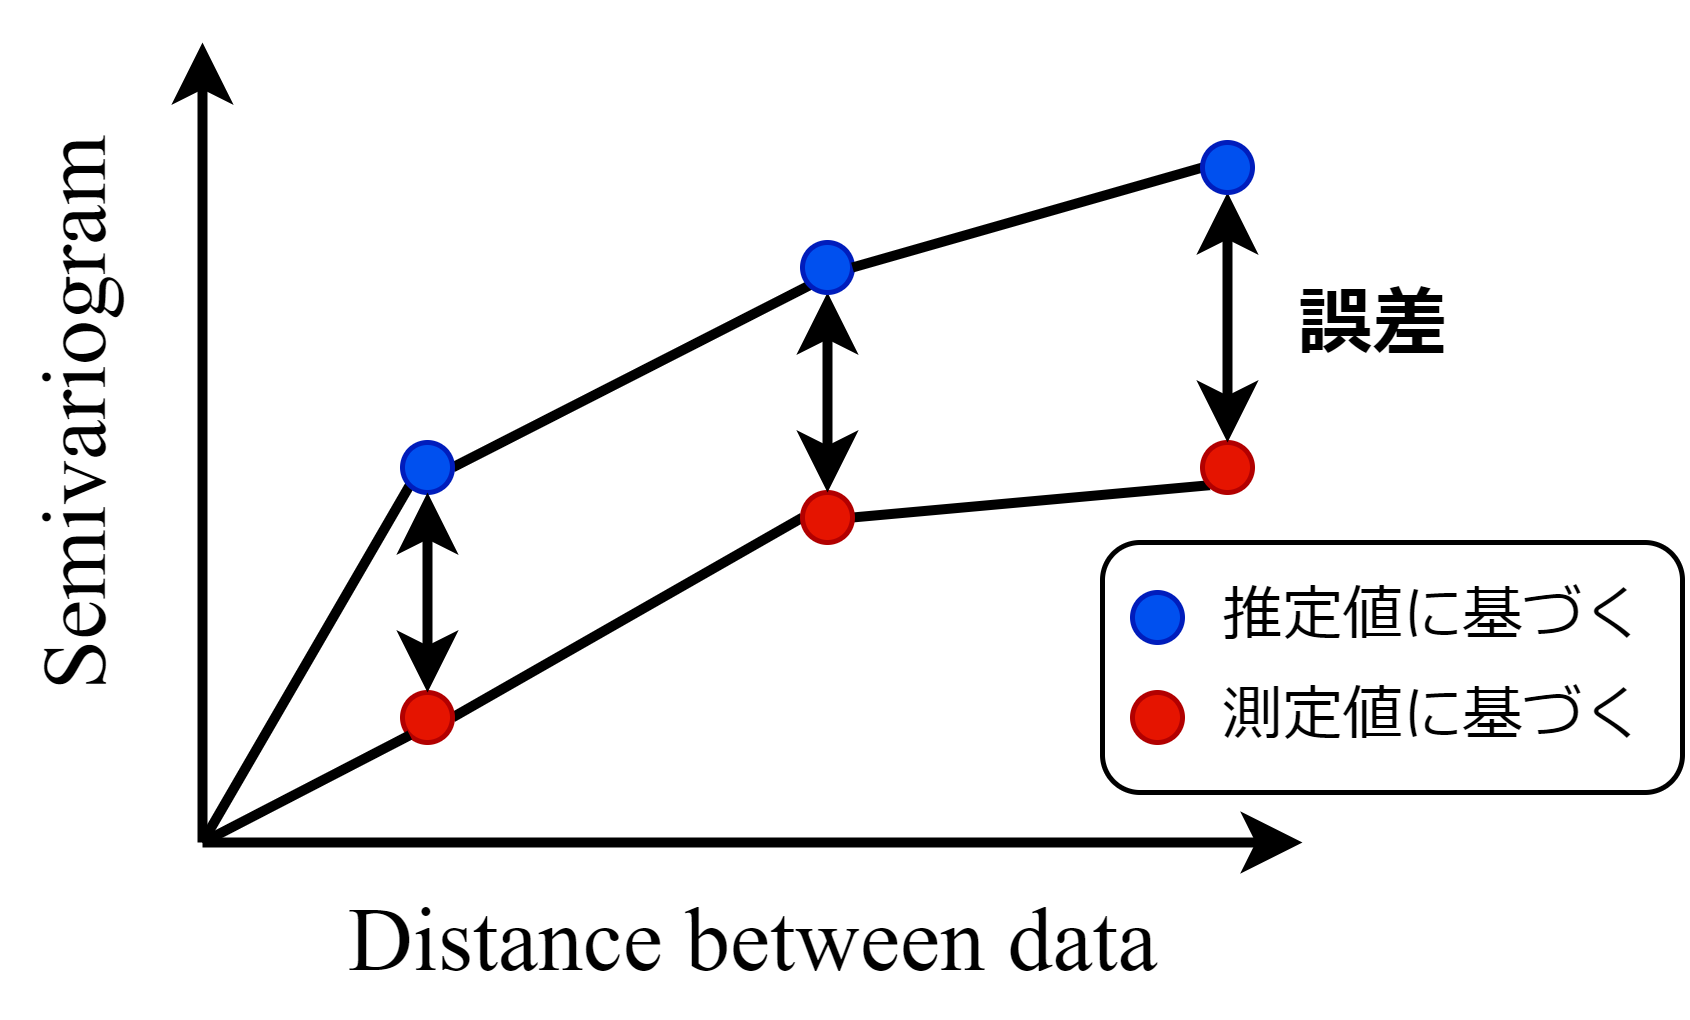

The diagram above was exported from draw.io. Its source (the exported page's mxGraphModel, read from the mxfile embedded in the PNG):
<mxGraphModel dx="682" dy="378" grid="1" gridSize="10" guides="1" tooltips="1" connect="1" arrows="1" fold="1" page="1" pageScale="1" pageWidth="827" pageHeight="1169" math="0" shadow="0">
  <root>
    <mxCell id="0" />
    <mxCell id="1" parent="0" />
    <mxCell id="54" value="" style="rounded=1;whiteSpace=wrap;html=1;fontFamily=MSゴシック;fontSource=https%3A%2F%2Ffonts.googleapis.com%2Fcss%3Ffamily%3DMS%25E3%2582%25B4%25E3%2582%25B7%25E3%2583%2583%25E3%2582%25AF;fontSize=18;" parent="1" vertex="1">
      <mxGeometry x="260" y="220" width="116" height="50" as="geometry" />
    </mxCell>
    <mxCell id="45" style="edgeStyle=none;html=1;exitX=1;exitY=0.5;exitDx=0;exitDy=0;entryX=0;entryY=0.5;entryDx=0;entryDy=0;startArrow=none;startFill=0;endArrow=none;endFill=0;strokeWidth=2;" parent="1" source="2" target="6" edge="1">
      <mxGeometry relative="1" as="geometry" />
    </mxCell>
    <mxCell id="2" value="" style="ellipse;whiteSpace=wrap;html=1;aspect=fixed;fillColor=#e51400;fontColor=#ffffff;strokeColor=#B20000;" parent="1" vertex="1">
      <mxGeometry x="120" y="250" width="10" height="10" as="geometry" />
    </mxCell>
    <mxCell id="3" value="" style="endArrow=classic;html=1;endFill=1;strokeWidth=2;" parent="1" edge="1">
      <mxGeometry width="50" height="50" relative="1" as="geometry">
        <mxPoint x="80" y="280" as="sourcePoint" />
        <mxPoint x="80" y="120" as="targetPoint" />
      </mxGeometry>
    </mxCell>
    <mxCell id="4" value="" style="endArrow=classic;html=1;endFill=1;strokeWidth=2;" parent="1" edge="1">
      <mxGeometry width="50" height="50" relative="1" as="geometry">
        <mxPoint x="80" y="280" as="sourcePoint" />
        <mxPoint x="300" y="280" as="targetPoint" />
      </mxGeometry>
    </mxCell>
    <mxCell id="18" style="edgeStyle=none;html=1;exitX=1;exitY=0.5;exitDx=0;exitDy=0;entryX=0;entryY=1;entryDx=0;entryDy=0;endArrow=none;endFill=0;strokeWidth=2;" parent="1" source="6" target="7" edge="1">
      <mxGeometry relative="1" as="geometry" />
    </mxCell>
    <mxCell id="6" value="" style="ellipse;whiteSpace=wrap;html=1;aspect=fixed;fillColor=#e51400;fontColor=#ffffff;strokeColor=#B20000;" parent="1" vertex="1">
      <mxGeometry x="200" y="210" width="10" height="10" as="geometry" />
    </mxCell>
    <mxCell id="7" value="" style="ellipse;whiteSpace=wrap;html=1;aspect=fixed;fillColor=#e51400;fontColor=#ffffff;strokeColor=#B20000;" parent="1" vertex="1">
      <mxGeometry x="280" y="200" width="10" height="10" as="geometry" />
    </mxCell>
    <mxCell id="15" value="" style="endArrow=none;html=1;strokeWidth=2;entryX=0;entryY=1;entryDx=0;entryDy=0;" parent="1" target="2" edge="1">
      <mxGeometry width="50" height="50" relative="1" as="geometry">
        <mxPoint x="80" y="280" as="sourcePoint" />
        <mxPoint x="180" y="150" as="targetPoint" />
      </mxGeometry>
    </mxCell>
    <mxCell id="26" style="edgeStyle=none;html=1;exitX=0;exitY=1;exitDx=0;exitDy=0;endArrow=none;endFill=0;strokeWidth=2;" parent="1" source="19" edge="1">
      <mxGeometry relative="1" as="geometry">
        <mxPoint x="80" y="280" as="targetPoint" />
      </mxGeometry>
    </mxCell>
    <mxCell id="46" style="edgeStyle=none;html=1;exitX=1;exitY=0.5;exitDx=0;exitDy=0;entryX=0;entryY=1;entryDx=0;entryDy=0;startArrow=none;startFill=0;endArrow=none;endFill=0;strokeWidth=2;" parent="1" source="19" target="21" edge="1">
      <mxGeometry relative="1" as="geometry" />
    </mxCell>
    <mxCell id="19" value="" style="ellipse;whiteSpace=wrap;html=1;aspect=fixed;fillColor=#0050ef;fontColor=#ffffff;strokeColor=#001DBC;" parent="1" vertex="1">
      <mxGeometry x="120" y="200" width="10" height="10" as="geometry" />
    </mxCell>
    <mxCell id="35" style="edgeStyle=none;html=1;exitX=0.5;exitY=1;exitDx=0;exitDy=0;entryX=0.5;entryY=0;entryDx=0;entryDy=0;startArrow=classic;startFill=1;endArrow=classic;endFill=1;strokeWidth=2;" parent="1" source="21" target="6" edge="1">
      <mxGeometry relative="1" as="geometry" />
    </mxCell>
    <mxCell id="21" value="" style="ellipse;whiteSpace=wrap;html=1;aspect=fixed;fillColor=#0050ef;fontColor=#ffffff;strokeColor=#001DBC;" parent="1" vertex="1">
      <mxGeometry x="200" y="160" width="10" height="10" as="geometry" />
    </mxCell>
    <mxCell id="29" style="edgeStyle=none;html=1;exitX=0;exitY=0.5;exitDx=0;exitDy=0;entryX=1;entryY=0.5;entryDx=0;entryDy=0;endArrow=none;endFill=0;strokeWidth=2;" parent="1" source="22" target="21" edge="1">
      <mxGeometry relative="1" as="geometry" />
    </mxCell>
    <mxCell id="37" style="edgeStyle=none;html=1;exitX=0.5;exitY=1;exitDx=0;exitDy=0;entryX=0.5;entryY=0;entryDx=0;entryDy=0;startArrow=classic;startFill=1;endArrow=classic;endFill=1;strokeWidth=2;" parent="1" source="22" target="7" edge="1">
      <mxGeometry relative="1" as="geometry" />
    </mxCell>
    <mxCell id="22" value="" style="ellipse;whiteSpace=wrap;html=1;aspect=fixed;fillColor=#0050ef;fontColor=#ffffff;strokeColor=#001DBC;" parent="1" vertex="1">
      <mxGeometry x="280" y="140" width="10" height="10" as="geometry" />
    </mxCell>
    <mxCell id="33" value="" style="endArrow=classic;startArrow=classic;html=1;strokeWidth=2;entryX=0.5;entryY=1;entryDx=0;entryDy=0;exitX=0.5;exitY=0;exitDx=0;exitDy=0;" parent="1" source="2" target="19" edge="1">
      <mxGeometry width="50" height="50" relative="1" as="geometry">
        <mxPoint x="150" y="170" as="sourcePoint" />
        <mxPoint x="200" y="120" as="targetPoint" />
      </mxGeometry>
    </mxCell>
    <mxCell id="48" value="&lt;font face=&quot;Times New Roman&quot; style=&quot;font-size: 18px;&quot;&gt;Distance between data&lt;/font&gt;" style="text;html=1;align=center;verticalAlign=middle;resizable=0;points=[];autosize=1;strokeColor=none;fillColor=none;fontSize=18;" parent="1" vertex="1">
      <mxGeometry x="100" y="285" width="180" height="30" as="geometry" />
    </mxCell>
    <mxCell id="49" value="&lt;font face=&quot;Times New Roman&quot;&gt;Semivariogram&lt;br&gt;&lt;/font&gt;" style="text;html=1;align=center;verticalAlign=middle;resizable=0;points=[];autosize=1;strokeColor=none;fillColor=none;fontSize=18;rotation=-90;" parent="1" vertex="1">
      <mxGeometry x="-10" y="180" width="130" height="30" as="geometry" />
    </mxCell>
    <mxCell id="50" value="" style="ellipse;whiteSpace=wrap;html=1;aspect=fixed;fillColor=#e51400;fontColor=#ffffff;strokeColor=#B20000;" parent="1" vertex="1">
      <mxGeometry x="266" y="250" width="10" height="10" as="geometry" />
    </mxCell>
    <mxCell id="51" value="" style="ellipse;whiteSpace=wrap;html=1;aspect=fixed;fillColor=#0050ef;fontColor=#ffffff;strokeColor=#001DBC;" parent="1" vertex="1">
      <mxGeometry x="266" y="230" width="10" height="10" as="geometry" />
    </mxCell>
    <mxCell id="52" value="&lt;font face=&quot;MSゴシック&quot; style=&quot;font-size: 12px&quot;&gt;&lt;span style=&quot;font-size: 12px ; font-weight: normal&quot;&gt;測定値に基づく&lt;/span&gt;&lt;/font&gt;" style="text;html=1;align=center;verticalAlign=middle;resizable=0;points=[];autosize=1;strokeColor=none;fillColor=none;fontSize=12;fontFamily=Times New Roman;fontStyle=1" parent="1" vertex="1">
      <mxGeometry x="276" y="245" width="100" height="20" as="geometry" />
    </mxCell>
    <mxCell id="53" value="&lt;font face=&quot;MSゴシック&quot; style=&quot;font-size: 12px&quot;&gt;&lt;span style=&quot;font-size: 12px&quot;&gt;推定値に基づく&lt;/span&gt;&lt;/font&gt;" style="text;html=1;align=center;verticalAlign=middle;resizable=0;points=[];autosize=1;strokeColor=none;fillColor=none;fontSize=12;fontFamily=Times New Roman;" parent="1" vertex="1">
      <mxGeometry x="276" y="225" width="100" height="20" as="geometry" />
    </mxCell>
    <mxCell id="2SNigbOEn0KLStcXo8_D-54" value="&lt;font face=&quot;MSゴシック&quot; style=&quot;font-size: 15px;&quot;&gt;誤差&lt;/font&gt;" style="text;html=1;align=center;verticalAlign=middle;resizable=0;points=[];autosize=1;strokeColor=none;fillColor=none;fontSize=15;fontFamily=Times New Roman;fontStyle=1" parent="1" vertex="1">
      <mxGeometry x="289" y="167" width="50" height="20" as="geometry" />
    </mxCell>
  </root>
</mxGraphModel>